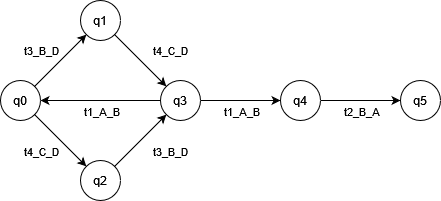

The diagram above was exported from draw.io. Its source (the exported page's mxGraphModel, read from the mxfile embedded in the PNG):
<mxGraphModel dx="1434" dy="856" grid="1" gridSize="10" guides="1" tooltips="1" connect="1" arrows="1" fold="1" page="1" pageScale="1" pageWidth="827" pageHeight="1169" math="0" shadow="0">
  <root>
    <mxCell id="0" />
    <mxCell id="1" parent="0" />
    <mxCell id="9G_jLwgwKhTL4ey_LXDS-27" value="q0" style="ellipse;whiteSpace=wrap;html=1;aspect=fixed;" vertex="1" parent="1">
      <mxGeometry x="80" y="400" width="40" height="40" as="geometry" />
    </mxCell>
    <mxCell id="9G_jLwgwKhTL4ey_LXDS-30" style="rounded=0;orthogonalLoop=1;jettySize=auto;html=1;" edge="1" parent="1" source="9G_jLwgwKhTL4ey_LXDS-27" target="9G_jLwgwKhTL4ey_LXDS-40">
      <mxGeometry relative="1" as="geometry">
        <mxPoint x="120.00213562373108" y="405.85786437626894" as="sourcePoint" />
      </mxGeometry>
    </mxCell>
    <mxCell id="9G_jLwgwKhTL4ey_LXDS-31" value="t3_B_D" style="edgeLabel;html=1;align=center;verticalAlign=middle;resizable=0;points=[];" vertex="1" connectable="0" parent="9G_jLwgwKhTL4ey_LXDS-30">
      <mxGeometry x="0.0557" y="-1" relative="1" as="geometry">
        <mxPoint x="-22" y="-9" as="offset" />
      </mxGeometry>
    </mxCell>
    <mxCell id="9G_jLwgwKhTL4ey_LXDS-32" style="rounded=0;orthogonalLoop=1;jettySize=auto;html=1;" edge="1" parent="1" source="9G_jLwgwKhTL4ey_LXDS-27" target="9G_jLwgwKhTL4ey_LXDS-43">
      <mxGeometry relative="1" as="geometry">
        <mxPoint x="171.71786437626895" y="525.8578643762689" as="targetPoint" />
        <mxPoint x="120.00213562373108" y="434.14213562373106" as="sourcePoint" />
      </mxGeometry>
    </mxCell>
    <mxCell id="9G_jLwgwKhTL4ey_LXDS-33" value="t4_C_D" style="edgeLabel;html=1;align=center;verticalAlign=middle;resizable=0;points=[];" vertex="1" connectable="0" parent="9G_jLwgwKhTL4ey_LXDS-32">
      <mxGeometry x="-0.1295" y="2" relative="1" as="geometry">
        <mxPoint x="-18" y="15" as="offset" />
      </mxGeometry>
    </mxCell>
    <mxCell id="9G_jLwgwKhTL4ey_LXDS-45" style="edgeStyle=orthogonalEdgeStyle;rounded=0;orthogonalLoop=1;jettySize=auto;html=1;" edge="1" parent="1" source="9G_jLwgwKhTL4ey_LXDS-37" target="9G_jLwgwKhTL4ey_LXDS-27">
      <mxGeometry relative="1" as="geometry" />
    </mxCell>
    <mxCell id="9G_jLwgwKhTL4ey_LXDS-50" value="t1_A_B" style="edgeLabel;html=1;align=center;verticalAlign=middle;resizable=0;points=[];" vertex="1" connectable="0" parent="9G_jLwgwKhTL4ey_LXDS-45">
      <mxGeometry x="0.0667" y="2" relative="1" as="geometry">
        <mxPoint x="4" y="8" as="offset" />
      </mxGeometry>
    </mxCell>
    <mxCell id="9G_jLwgwKhTL4ey_LXDS-37" value="q3" style="ellipse;whiteSpace=wrap;html=1;aspect=fixed;" vertex="1" parent="1">
      <mxGeometry x="240" y="400" width="40" height="40" as="geometry" />
    </mxCell>
    <mxCell id="9G_jLwgwKhTL4ey_LXDS-38" style="rounded=0;orthogonalLoop=1;jettySize=auto;html=1;" edge="1" parent="1" source="9G_jLwgwKhTL4ey_LXDS-40" target="9G_jLwgwKhTL4ey_LXDS-37">
      <mxGeometry relative="1" as="geometry" />
    </mxCell>
    <mxCell id="9G_jLwgwKhTL4ey_LXDS-39" value="t4_C_D" style="edgeLabel;html=1;align=center;verticalAlign=middle;resizable=0;points=[];" vertex="1" connectable="0" parent="9G_jLwgwKhTL4ey_LXDS-38">
      <mxGeometry x="-0.2508" y="-2" relative="1" as="geometry">
        <mxPoint x="38" y="-5" as="offset" />
      </mxGeometry>
    </mxCell>
    <mxCell id="9G_jLwgwKhTL4ey_LXDS-40" value="q1" style="ellipse;whiteSpace=wrap;html=1;aspect=fixed;" vertex="1" parent="1">
      <mxGeometry x="160" y="320" width="40" height="40" as="geometry" />
    </mxCell>
    <mxCell id="9G_jLwgwKhTL4ey_LXDS-41" style="rounded=0;orthogonalLoop=1;jettySize=auto;html=1;" edge="1" parent="1" source="9G_jLwgwKhTL4ey_LXDS-43" target="9G_jLwgwKhTL4ey_LXDS-37">
      <mxGeometry relative="1" as="geometry">
        <mxPoint x="285.85786437626894" y="525.8578643762689" as="targetPoint" />
      </mxGeometry>
    </mxCell>
    <mxCell id="9G_jLwgwKhTL4ey_LXDS-42" value="t3_B_D" style="edgeLabel;html=1;align=center;verticalAlign=middle;resizable=0;points=[];" vertex="1" connectable="0" parent="9G_jLwgwKhTL4ey_LXDS-41">
      <mxGeometry x="-0.1758" y="-2" relative="1" as="geometry">
        <mxPoint x="33" y="4" as="offset" />
      </mxGeometry>
    </mxCell>
    <mxCell id="9G_jLwgwKhTL4ey_LXDS-43" value="q2" style="ellipse;whiteSpace=wrap;html=1;aspect=fixed;" vertex="1" parent="1">
      <mxGeometry x="160" y="480" width="40" height="40" as="geometry" />
    </mxCell>
    <mxCell id="9G_jLwgwKhTL4ey_LXDS-53" style="edgeStyle=orthogonalEdgeStyle;rounded=0;orthogonalLoop=1;jettySize=auto;html=1;" edge="1" parent="1" target="9G_jLwgwKhTL4ey_LXDS-57" source="9G_jLwgwKhTL4ey_LXDS-37">
      <mxGeometry relative="1" as="geometry">
        <mxPoint x="280" y="420" as="sourcePoint" />
      </mxGeometry>
    </mxCell>
    <mxCell id="9G_jLwgwKhTL4ey_LXDS-54" value="t1_A_B" style="edgeLabel;html=1;align=center;verticalAlign=middle;resizable=0;points=[];" vertex="1" connectable="0" parent="9G_jLwgwKhTL4ey_LXDS-53">
      <mxGeometry x="0.15" y="-2" relative="1" as="geometry">
        <mxPoint x="-6" y="8" as="offset" />
      </mxGeometry>
    </mxCell>
    <mxCell id="9G_jLwgwKhTL4ey_LXDS-55" style="edgeStyle=orthogonalEdgeStyle;rounded=0;orthogonalLoop=1;jettySize=auto;html=1;" edge="1" parent="1" source="9G_jLwgwKhTL4ey_LXDS-57" target="9G_jLwgwKhTL4ey_LXDS-58">
      <mxGeometry relative="1" as="geometry" />
    </mxCell>
    <mxCell id="9G_jLwgwKhTL4ey_LXDS-56" value="t2_B_A" style="edgeLabel;html=1;align=center;verticalAlign=middle;resizable=0;points=[];" vertex="1" connectable="0" parent="9G_jLwgwKhTL4ey_LXDS-55">
      <mxGeometry x="-0.075" y="2" relative="1" as="geometry">
        <mxPoint x="3" y="12" as="offset" />
      </mxGeometry>
    </mxCell>
    <mxCell id="9G_jLwgwKhTL4ey_LXDS-57" value="q4" style="ellipse;whiteSpace=wrap;html=1;aspect=fixed;" vertex="1" parent="1">
      <mxGeometry x="360" y="400" width="40" height="40" as="geometry" />
    </mxCell>
    <mxCell id="9G_jLwgwKhTL4ey_LXDS-58" value="q5" style="ellipse;whiteSpace=wrap;html=1;aspect=fixed;" vertex="1" parent="1">
      <mxGeometry x="480" y="400" width="40" height="40" as="geometry" />
    </mxCell>
  </root>
</mxGraphModel>